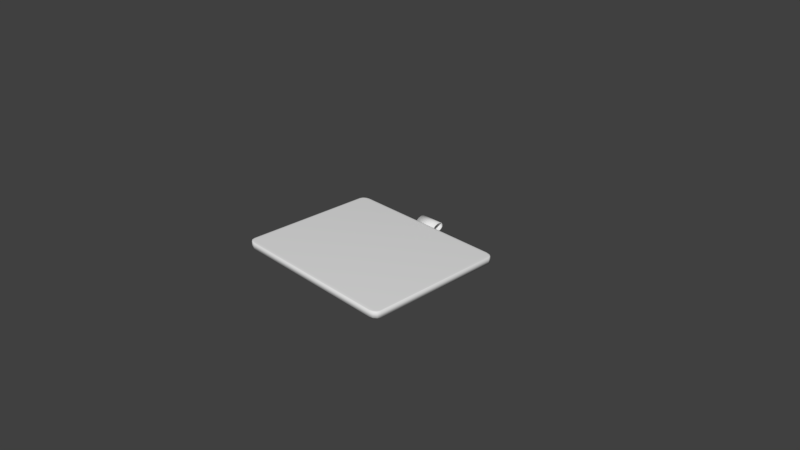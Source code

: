 # Source: Tablet.blend  (saved by Blender 2.78.0; exported with 4.5.12 LTS)
import bpy
from mathutils import Matrix  # noqa: F401  (used for matrix-valued properties, if any)

bpy.ops.wm.read_factory_settings(use_empty=True)
scene = bpy.context.scene
scene.name = 'Scene'

# ---- collections
col_collection_1 = bpy.data.collections.new('Collection 1'); scene.collection.children.link(col_collection_1)

# ---- materials (node trees are filled in below, after node groups)
mat_tabletmat = bpy.data.materials.new('TabletMat')
mat_tabletmat.alpha_threshold = 0.0
mat_tabletmat.use_transparent_shadow = False
mat_tabletmat.roughness = 0.5

# ---- material node trees

# ---- world
world_world = bpy.data.worlds.new('World'); scene.world = world_world
world_world.color = (0.05088, 0.05088, 0.05088)
world_world.use_sun_shadow = False
world_world.sun_shadow_jitter_overblur = 0.0
world_world.cycles.sampling_method = 'MANUAL'

# ---- cameras
cam_camera = bpy.data.cameras.new('Camera')
cam_camera.clip_end = 100.0
cam_camera.lens = 35.0
cam_camera.sensor_width = 32.0
cam_camera.sensor_height = 18.0
cam_camera.ortho_scale = 7.314
cam_camera.dof.focus_distance = 0.0
cam_camera.dof.aperture_fstop = 128.0

# ---- meshes
me_cube_004 = bpy.data.meshes.new('Cube.004')
me_cube_004.from_pydata([(-0.1622, 1.149, 0.02794), (0.1622, 1.149, 0.02794), (-0.1622, 1.147, -0.003456), (0.1622, 1.147, -0.003456), (-0.1622, 1.121, -0.03074), (0.1622, 1.121, -0.03074), (-0.1622, 1.082, -0.04594), (0.1622, 1.082, -0.04594), (-0.1622, 1.033, -0.04607), (0.1622, 1.033, -0.04607), (-0.1622, 0.9864, -0.03159), (0.1622, 0.9864, -0.03159), (-0.1622, 0.9625, -0.004766), (0.1622, 0.9625, -0.004766), (-0.1622, 0.9759, 0.02859), (0.1622, 0.9759, 0.02859), (-0.1622, 1.015, 0.05816), (0.1622, 1.015, 0.05816), (-0.1622, 1.06, 0.07441), (0.1622, 1.06, 0.07441), (-0.1622, 1.103, 0.07349), (0.1622, 1.103, 0.07349), (-0.1622, 1.136, 0.05672), (0.1622, 1.136, 0.05672), (-0.1622, 1.139, 0.0261), (0.1622, 1.139, 0.0261), (-0.1622, 1.137, -0.004118), (0.1622, 1.137, -0.004118), (-0.1622, 1.113, -0.02926), (0.1622, 1.113, -0.02926), (-0.1622, 1.081, -0.04202), (0.1622, 1.081, -0.04202), (-0.1622, 1.039, -0.04182), (0.1622, 1.039, -0.04182), (-0.1622, 0.9957, -0.02825), (0.1622, 0.9957, -0.02825), (-0.1622, 0.9731, -0.002918), (0.1622, 0.9731, -0.002918), (-0.1622, 0.9858, 0.0286), (0.1622, 0.9858, 0.0286), (-0.1622, 1.022, 0.05625), (0.1622, 1.022, 0.05625), (-0.1622, 1.061, 0.07039), (0.1622, 1.061, 0.07039), (-0.1622, 1.096, 0.06938), (0.1622, 1.096, 0.06938), (-0.1622, 1.127, 0.05383), (0.1622, 1.127, 0.05383), (-1.169, -0.9781, -0.04633), (-1.123, -1.031, -0.04219), (-1.234, -0.9408, -0.04219), (-1.147, -1.006, -0.04576), (-1.195, -0.9539, -0.04577), (-1.184, -0.9904, -0.04523), (-1.178, -1.019, -0.04219), (-1.126, -1.021, -0.04425), (-1.176, -1.007, -0.04417), (-1.219, -0.9408, -0.04426), (-1.219, -0.9858, -0.04219), (-1.205, -0.9839, -0.04417), (-1.123, -1.031, 0.04147), (-1.174, -0.9825, 0.04561), (-1.234, -0.9408, 0.04147), (-1.126, -1.022, 0.04353), (-1.178, -1.019, 0.04147), (-1.176, -1.007, 0.04345), (-1.197, -0.9554, 0.04504), (-1.15, -1.008, 0.04504), (-1.185, -0.9911, 0.04451), (-1.219, -0.9858, 0.04147), (-1.219, -0.9408, 0.04353), (-1.205, -0.9839, 0.04345), (-1.169, 0.9164, -0.04633), (-1.234, 0.8792, -0.04219), (-1.123, 0.9692, -0.04219), (-1.195, 0.8922, -0.04577), (-1.147, 0.9444, -0.04576), (-1.184, 0.9287, -0.04523), (-1.219, 0.9241, -0.04219), (-1.219, 0.8792, -0.04426), (-1.205, 0.9222, -0.04417), (-1.126, 0.9598, -0.04425), (-1.178, 0.9572, -0.04219), (-1.176, 0.9455, -0.04417), (-1.174, 0.9208, 0.04561), (-1.123, 0.9693, 0.04147), (-1.234, 0.8792, 0.04147), (-1.15, 0.9468, 0.04504), (-1.197, 0.8938, 0.04504), (-1.185, 0.9295, 0.04451), (-1.178, 0.9572, 0.04147), (-1.126, 0.9601, 0.04353), (-1.176, 0.9455, 0.04345), (-1.219, 0.8792, 0.04353), (-1.219, 0.9241, 0.04147), (-1.205, 0.9222, 0.04345), (1.169, -0.9781, -0.04633), (1.234, -0.9408, -0.04219), (1.123, -1.031, -0.04219), (1.195, -0.9539, -0.04577), (1.147, -1.006, -0.04576), (1.184, -0.9904, -0.04523), (1.219, -0.9858, -0.04219), (1.219, -0.9408, -0.04426), (1.205, -0.9839, -0.04417), (1.126, -1.021, -0.04425), (1.178, -1.019, -0.04219), (1.176, -1.007, -0.04417), (1.174, -0.9825, 0.04561), (1.123, -1.031, 0.04147), (1.234, -0.9408, 0.04147), (1.15, -1.008, 0.04504), (1.197, -0.9554, 0.04504), (1.185, -0.9911, 0.04451), (1.178, -1.019, 0.04147), (1.126, -1.022, 0.04353), (1.176, -1.007, 0.04345), (1.219, -0.9408, 0.04353), (1.219, -0.9858, 0.04147), (1.205, -0.9839, 0.04345), (1.169, 0.9164, -0.04633), (1.123, 0.9692, -0.04219), (1.234, 0.8792, -0.04219), (1.147, 0.9444, -0.04576), (1.195, 0.8922, -0.04577), (1.184, 0.9287, -0.04523), (1.178, 0.9572, -0.04219), (1.126, 0.9598, -0.04425), (1.176, 0.9455, -0.04417), (1.219, 0.8792, -0.04426), (1.219, 0.9241, -0.04219), (1.205, 0.9222, -0.04417), (1.174, 0.9208, 0.04561), (1.234, 0.8792, 0.04147), (1.123, 0.9693, 0.04147), (1.197, 0.8938, 0.04504), (1.15, 0.9468, 0.04504), (1.185, 0.9295, 0.04451), (1.219, 0.9241, 0.04147), (1.219, 0.8792, 0.04353), (1.205, 0.9222, 0.04345), (1.126, 0.9601, 0.04353), (1.178, 0.9572, 0.04147), (1.176, 0.9455, 0.04345)], [], [(0, 1, 3, 2), (2, 3, 5, 4), (4, 5, 7, 6), (6, 7, 9, 8), (8, 9, 11, 10), (10, 11, 13, 12), (12, 13, 15, 14), (14, 15, 17, 16), (16, 17, 19, 18), (18, 19, 21, 20), (20, 21, 23, 22), (22, 23, 1, 0), (24, 26, 27, 25), (26, 28, 29, 27), (28, 30, 31, 29), (30, 32, 33, 31), (32, 34, 35, 33), (34, 36, 37, 35), (36, 38, 39, 37), (38, 40, 41, 39), (40, 42, 43, 41), (42, 44, 45, 43), (44, 46, 47, 45), (46, 24, 25, 47), (0, 2, 26, 24), (3, 1, 25, 27), (2, 4, 28, 26), (5, 3, 27, 29), (4, 6, 30, 28), (7, 5, 29, 31), (6, 8, 32, 30), (9, 7, 31, 33), (8, 10, 34, 32), (11, 9, 33, 35), (10, 12, 36, 34), (13, 11, 35, 37), (12, 14, 38, 36), (15, 13, 37, 39), (14, 16, 40, 38), (17, 15, 39, 41), (16, 18, 42, 40), (19, 17, 41, 43), (18, 20, 44, 42), (21, 19, 43, 45), (20, 22, 46, 44), (23, 21, 45, 47), (22, 0, 24, 46), (1, 23, 47, 25), (98, 109, 60, 49), (122, 133, 110, 97), (132, 84, 61, 108), (50, 62, 86, 73), (74, 85, 134, 121), (48, 51, 53, 52), (51, 55, 56, 53), (49, 54, 56, 55), (54, 58, 59, 56), (50, 57, 59, 58), (57, 52, 53, 59), (53, 56, 59), (60, 63, 65, 64), (63, 67, 68, 65), (61, 66, 68, 67), (66, 70, 71, 68), (62, 69, 71, 70), (69, 64, 65, 71), (65, 68, 71), (72, 75, 77, 76), (75, 79, 80, 77), (73, 78, 80, 79), (78, 82, 83, 80), (74, 81, 83, 82), (81, 76, 77, 83), (77, 80, 83), (84, 87, 89, 88), (87, 91, 92, 89), (85, 90, 92, 91), (90, 94, 95, 92), (86, 93, 95, 94), (93, 88, 89, 95), (89, 92, 95), (96, 99, 101, 100), (99, 103, 104, 101), (97, 102, 104, 103), (102, 106, 107, 104), (98, 105, 107, 106), (105, 100, 101, 107), (101, 104, 107), (108, 111, 113, 112), (111, 115, 116, 113), (109, 114, 116, 115), (114, 118, 119, 116), (110, 117, 119, 118), (117, 112, 113, 119), (113, 116, 119), (120, 123, 125, 124), (123, 127, 128, 125), (121, 126, 128, 127), (126, 130, 131, 128), (122, 129, 131, 130), (129, 124, 125, 131), (125, 128, 131), (132, 135, 137, 136), (135, 139, 140, 137), (133, 138, 140, 139), (138, 142, 143, 140), (134, 141, 143, 142), (141, 136, 137, 143), (137, 140, 143), (72, 48, 52, 75), (75, 52, 57, 79), (79, 57, 50, 73), (49, 60, 64, 54), (54, 64, 69, 58), (58, 69, 62, 50), (61, 84, 88, 66), (66, 88, 93, 70), (70, 93, 86, 62), (85, 74, 82, 90), (90, 82, 78, 94), (94, 78, 73, 86), (120, 72, 76, 123), (123, 76, 81, 127), (127, 81, 74, 121), (84, 132, 136, 87), (87, 136, 141, 91), (91, 141, 134, 85), (133, 122, 130, 138), (138, 130, 126, 142), (142, 126, 121, 134), (96, 120, 124, 99), (99, 124, 129, 103), (103, 129, 122, 97), (132, 108, 112, 135), (135, 112, 117, 139), (139, 117, 110, 133), (109, 98, 106, 114), (114, 106, 102, 118), (118, 102, 97, 110), (48, 96, 100, 51), (51, 100, 105, 55), (55, 105, 98, 49), (108, 61, 67, 111), (111, 67, 63, 115), (115, 63, 60, 109), (72, 120, 96, 48)])
me_cube_004.polygons.foreach_set('use_smooth', [True] * 146)
_k = set([(0, 2), (0, 22), (1, 3), (1, 23), (2, 4), (3, 5), (4, 6), (5, 7), (6, 8), (7, 9), (8, 10), (9, 11), (10, 12), (11, 13), (12, 14), (13, 15), (14, 16), (15, 17), (16, 18), (17, 19), (18, 20), (19, 21), (20, 22), (21, 23), (24, 26), (24, 46), (25, 27), (25, 47), (26, 28), (27, 29), (28, 30), (29, 31), (30, 32), (31, 33), (32, 34), (33, 35), (34, 36), (35, 37), (36, 38), (37, 39), (38, 40), (39, 41), (40, 42), (41, 43), (42, 44), (43, 45), (44, 46), (45, 47)])
me_cube_004.attributes.new('sharp_edge', 'BOOLEAN', 'EDGE').data.foreach_set('value', [ (min(e.vertices), max(e.vertices)) in _k for e in me_cube_004.edges])
_uv = me_cube_004.uv_layers.new(name='UVMap')
_uv.uv.foreach_set('vector', [0.8118, 0.5701, 0.6322, 0.5701, 0.6322, 0.4313, 0.8118, 0.4313, 0.8118, 0.4313, 0.6322, 0.4313, 0.6322, 0.3296, 0.8118, 0.3296, 0.8118, 0.3296, 0.6322, 0.3296, 0.6322, 0.2914, 0.8118, 0.2914, 0.8118, 0.2914, 0.6322, 0.2914, 0.6322, 0.2529, 0.8118, 0.2529, 0.8118, 0.2529, 0.6322, 0.2529, 0.6322, 0.1509, 0.8118, 0.1509, 0.8118, 0.1509, 0.6322, 0.1509, 0.6322, 0.01204, 0.8118, 0.01204, 0.815, 0.9819, 0.6353, 0.9819, 0.6353, 0.8431, 0.815, 0.8431, 0.6348, 0.7322, 0.8167, 0.7322, 0.8167, 0.7568, 0.6348, 0.7568, 0.6348, 0.7568, 0.8167, 0.7568, 0.8167, 0.7834, 0.6348, 0.7834, 0.6348, 0.7834, 0.8167, 0.7834, 0.8167, 0.8065, 0.6348, 0.8065, 0.6348, 0.8065, 0.8167, 0.8065, 0.8167, 0.8236, 0.6348, 0.8236, 0.8118, 0.7089, 0.6322, 0.7089, 0.6322, 0.5701, 0.8118, 0.5701, 0.9157, 0.5031, 0.9168, 0.3572, 0.9743, 0.3575, 0.9754, 0.5031, 0.9168, 0.3572, 0.9207, 0.2621, 0.9719, 0.2629, 0.9743, 0.3575, 0.9207, 0.2621, 0.9238, 0.2344, 0.9701, 0.2362, 0.9719, 0.2629, 0.9238, 0.2344, 0.9262, 0.2097, 0.9697, 0.2112, 0.9701, 0.2362, 0.9262, 0.2097, 0.9287, 0.1334, 0.9725, 0.1349, 0.9697, 0.2112, 0.9287, 0.1334, 0.9323, 0.02887, 0.9761, 0.03038, 0.9725, 0.1349, 0.9151, 0.9758, 0.9187, 0.8713, 0.9625, 0.8728, 0.9588, 0.9773, 0.9187, 0.8713, 0.9214, 0.795, 0.9649, 0.7965, 0.9625, 0.8728, 0.9214, 0.795, 0.9211, 0.77, 0.9674, 0.7718, 0.9649, 0.7965, 0.9211, 0.77, 0.9193, 0.7433, 0.9704, 0.7441, 0.9674, 0.7718, 0.9193, 0.7433, 0.9168, 0.6487, 0.9743, 0.649, 0.9704, 0.7441, 0.9168, 0.6487, 0.9157, 0.5031, 0.9754, 0.5031, 0.9743, 0.649, 0.9133, 0.5031, 0.9145, 0.3519, 0.9168, 0.3572, 0.9157, 0.5031, 0.9767, 0.3521, 0.9778, 0.5031, 0.9754, 0.5031, 0.9743, 0.3575, 0.9145, 0.3519, 0.9193, 0.249, 0.9207, 0.2621, 0.9168, 0.3572, 0.9736, 0.25, 0.9767, 0.3521, 0.9743, 0.3575, 0.9719, 0.2629, 0.9193, 0.249, 0.9203, 0.2312, 0.9238, 0.2344, 0.9207, 0.2621, 0.9731, 0.2356, 0.9736, 0.25, 0.9719, 0.2629, 0.9701, 0.2362, 0.9203, 0.2312, 0.9233, 0.2216, 0.9262, 0.2097, 0.9238, 0.2344, 0.9719, 0.2232, 0.9731, 0.2356, 0.9701, 0.2362, 0.9697, 0.2112, 0.9233, 0.2216, 0.9265, 0.1393, 0.9287, 0.1334, 0.9262, 0.2097, 0.9742, 0.141, 0.9719, 0.2232, 0.9697, 0.2112, 0.9725, 0.1349, 0.9265, 0.1393, 0.9305, 0.02876, 0.9323, 0.02887, 0.9287, 0.1334, 0.9778, 0.03039, 0.9742, 0.141, 0.9725, 0.1349, 0.9761, 0.03038, 0.9133, 0.9758, 0.9169, 0.8652, 0.9187, 0.8713, 0.9151, 0.9758, 0.9646, 0.8669, 0.9606, 0.9774, 0.9588, 0.9773, 0.9625, 0.8728, 0.9169, 0.8652, 0.9192, 0.783, 0.9214, 0.795, 0.9187, 0.8713, 0.9678, 0.7846, 0.9646, 0.8669, 0.9625, 0.8728, 0.9649, 0.7965, 0.9192, 0.783, 0.9181, 0.7706, 0.9211, 0.77, 0.9214, 0.795, 0.9708, 0.775, 0.9678, 0.7846, 0.9649, 0.7965, 0.9674, 0.7718, 0.9181, 0.7706, 0.9176, 0.7562, 0.9193, 0.7433, 0.9211, 0.77, 0.9719, 0.7572, 0.9708, 0.775, 0.9674, 0.7718, 0.9704, 0.7441, 0.9176, 0.7562, 0.9145, 0.6541, 0.9168, 0.6487, 0.9193, 0.7433, 0.9766, 0.6543, 0.9719, 0.7572, 0.9704, 0.7441, 0.9743, 0.649, 0.9145, 0.6541, 0.9133, 0.5031, 0.9157, 0.5031, 0.9168, 0.6487, 0.9778, 0.5031, 0.9766, 0.6543, 0.9743, 0.649, 0.9754, 0.5031, 0.8869, 0.6392, 0.8574, 0.6392, 0.8574, 0.3448, 0.8869, 0.3448, 0.8869, 0.9562, 0.8574, 0.9562, 0.8574, 0.6618, 0.8869, 0.6618, 0.5934, 0.9746, 0.02402, 0.9746, 0.02402, 0.5132, 0.5934, 0.5132, 0.8869, 0.3222, 0.8574, 0.3222, 0.8574, 0.02786, 0.8869, 0.02786, 0.8278, 0.0203, 0.8574, 0.0203, 0.8574, 0.3147, 0.8278, 0.3147, 0.5948, 0.01854, 0.5894, 0.01174, 0.5985, 0.01556, 0.6012, 0.02441, 0.5894, 0.01174, 0.5844, 0.008025, 0.5965, 0.01149, 0.5985, 0.01556, 0.5837, 0.005724, 0.5971, 0.008657, 0.5965, 0.01149, 0.5844, 0.008025, 0.5971, 0.008657, 0.607, 0.01667, 0.6035, 0.01714, 0.5965, 0.01149, 0.6106, 0.02758, 0.607, 0.02758, 0.6035, 0.01714, 0.607, 0.01667, 0.607, 0.02758, 0.6012, 0.02441, 0.5985, 0.01556, 0.6035, 0.01714, 0.5985, 0.01556, 0.5965, 0.01149, 0.6035, 0.01714, 0.03647, 0.5015, 0.03569, 0.5037, 0.02361, 0.5072, 0.02304, 0.5044, 0.03569, 0.5037, 0.03001, 0.5069, 0.02144, 0.5111, 0.02361, 0.5072, 0.02402, 0.5132, 0.01846, 0.5198, 0.02144, 0.5111, 0.03001, 0.5069, 0.01846, 0.5198, 0.01316, 0.5233, 0.01665, 0.5129, 0.02144, 0.5111, 0.009563, 0.5233, 0.01316, 0.5124, 0.01665, 0.5129, 0.01316, 0.5233, 0.01316, 0.5124, 0.02304, 0.5044, 0.02361, 0.5072, 0.01665, 0.5129, 0.02361, 0.5072, 0.02144, 0.5111, 0.01665, 0.5129, 0.5948, 0.4783, 0.6012, 0.4724, 0.5985, 0.4813, 0.5894, 0.4851, 0.6012, 0.4724, 0.607, 0.4692, 0.6035, 0.4797, 0.5985, 0.4813, 0.6106, 0.4692, 0.607, 0.4801, 0.6035, 0.4797, 0.607, 0.4692, 0.607, 0.4801, 0.5971, 0.4882, 0.5965, 0.4853, 0.6035, 0.4797, 0.5837, 0.4911, 0.5844, 0.4888, 0.5965, 0.4853, 0.5971, 0.4882, 0.5844, 0.4888, 0.5894, 0.4851, 0.5985, 0.4813, 0.5965, 0.4853, 0.5985, 0.4813, 0.6035, 0.4797, 0.5965, 0.4853, 0.02402, 0.9746, 0.03001, 0.9809, 0.02144, 0.9767, 0.01846, 0.9681, 0.03001, 0.9809, 0.03569, 0.9841, 0.02361, 0.9806, 0.02144, 0.9767, 0.03647, 0.9864, 0.02304, 0.9834, 0.02361, 0.9806, 0.03569, 0.9841, 0.02304, 0.9834, 0.01316, 0.9754, 0.01665, 0.975, 0.02361, 0.9806, 0.009563, 0.9645, 0.01316, 0.9645, 0.01665, 0.975, 0.01316, 0.9754, 0.01316, 0.9645, 0.01846, 0.9681, 0.02144, 0.9767, 0.01665, 0.975, 0.02144, 0.9767, 0.02361, 0.9806, 0.01665, 0.975, 0.02744, 0.01854, 0.02104, 0.02441, 0.02376, 0.01556, 0.0328, 0.01174, 0.02104, 0.02441, 0.01525, 0.02758, 0.01875, 0.01714, 0.02376, 0.01556, 0.01165, 0.02758, 0.01525, 0.01667, 0.01875, 0.01714, 0.01525, 0.02758, 0.01525, 0.01667, 0.02514, 0.008657, 0.02571, 0.01149, 0.01875, 0.01714, 0.03858, 0.005724, 0.03788, 0.008025, 0.02571, 0.01149, 0.02514, 0.008657, 0.03788, 0.008025, 0.0328, 0.01174, 0.02376, 0.01556, 0.02571, 0.01149, 0.02376, 0.01556, 0.01875, 0.01714, 0.02571, 0.01149, 0.5934, 0.5132, 0.5875, 0.5069, 0.596, 0.5111, 0.599, 0.5198, 0.5875, 0.5069, 0.5818, 0.5037, 0.5939, 0.5072, 0.596, 0.5111, 0.581, 0.5015, 0.5944, 0.5044, 0.5939, 0.5072, 0.5818, 0.5037, 0.5944, 0.5044, 0.6043, 0.5124, 0.6008, 0.5129, 0.5939, 0.5072, 0.6079, 0.5233, 0.6043, 0.5233, 0.6008, 0.5129, 0.6043, 0.5124, 0.6043, 0.5233, 0.599, 0.5198, 0.596, 0.5111, 0.6008, 0.5129, 0.596, 0.5111, 0.5939, 0.5072, 0.6008, 0.5129, 0.02744, 0.4783, 0.0328, 0.4851, 0.02376, 0.4813, 0.02104, 0.4724, 0.0328, 0.4851, 0.03788, 0.4888, 0.02571, 0.4853, 0.02376, 0.4813, 0.03858, 0.4911, 0.02514, 0.4882, 0.02571, 0.4853, 0.03788, 0.4888, 0.02514, 0.4882, 0.01525, 0.4801, 0.01875, 0.4797, 0.02571, 0.4853, 0.01165, 0.4692, 0.01525, 0.4692, 0.01875, 0.4797, 0.01525, 0.4801, 0.01525, 0.4692, 0.02104, 0.4724, 0.02376, 0.4813, 0.01875, 0.4797, 0.02376, 0.4813, 0.02571, 0.4853, 0.01875, 0.4797, 0.5934, 0.9746, 0.599, 0.9681, 0.596, 0.9767, 0.5875, 0.9809, 0.599, 0.9681, 0.6043, 0.9645, 0.6008, 0.975, 0.596, 0.9767, 0.6079, 0.9645, 0.6043, 0.9754, 0.6008, 0.975, 0.6043, 0.9645, 0.6043, 0.9754, 0.5944, 0.9834, 0.5939, 0.9806, 0.6008, 0.975, 0.581, 0.9864, 0.5818, 0.9841, 0.5939, 0.9806, 0.5944, 0.9834, 0.5818, 0.9841, 0.5875, 0.9809, 0.596, 0.9767, 0.5939, 0.9806, 0.596, 0.9767, 0.6008, 0.975, 0.5939, 0.9806, 0.5948, 0.4783, 0.5948, 0.01854, 0.6012, 0.02441, 0.6012, 0.4724, 0.6012, 0.4724, 0.6012, 0.02441, 0.607, 0.02758, 0.607, 0.4692, 0.607, 0.4692, 0.607, 0.02758, 0.6106, 0.02758, 0.6106, 0.4692, 0.8869, 0.3448, 0.8574, 0.3448, 0.8574, 0.3373, 0.8869, 0.3373, 0.8869, 0.3373, 0.8574, 0.3373, 0.8574, 0.3298, 0.8869, 0.3298, 0.8869, 0.3298, 0.8574, 0.3298, 0.8574, 0.3222, 0.8869, 0.3222, 0.02402, 0.5132, 0.02402, 0.9746, 0.01846, 0.9681, 0.01846, 0.5198, 0.01846, 0.5198, 0.01846, 0.9681, 0.01316, 0.9645, 0.01316, 0.5233, 0.01316, 0.5233, 0.01316, 0.9645, 0.009563, 0.9645, 0.009563, 0.5233, 0.8574, 0.0203, 0.8278, 0.0203, 0.8278, 0.01278, 0.8574, 0.01278, 0.8574, 0.01278, 0.8869, 0.01278, 0.8869, 0.02034, 0.8574, 0.02034, 0.8574, 0.02034, 0.8869, 0.02034, 0.8869, 0.02786, 0.8574, 0.02786, 0.02744, 0.4783, 0.5948, 0.4783, 0.5894, 0.4851, 0.0328, 0.4851, 0.0328, 0.4851, 0.5894, 0.4851, 0.5844, 0.4888, 0.03788, 0.4888, 0.03788, 0.4888, 0.5844, 0.4888, 0.5837, 0.4911, 0.03858, 0.4911, 0.02402, 0.9746, 0.5934, 0.9746, 0.5875, 0.9809, 0.03001, 0.9809, 0.03001, 0.9809, 0.5875, 0.9809, 0.5818, 0.9841, 0.03569, 0.9841, 0.03569, 0.9841, 0.5818, 0.9841, 0.581, 0.9864, 0.03647, 0.9864, 0.8574, 0.9562, 0.8869, 0.9562, 0.8869, 0.9637, 0.8574, 0.9637, 0.8574, 0.9637, 0.8869, 0.9637, 0.8869, 0.9713, 0.8574, 0.9713, 0.8574, 0.3222, 0.8278, 0.3222, 0.8278, 0.3147, 0.8574, 0.3147, 0.02744, 0.01854, 0.02744, 0.4783, 0.02104, 0.4724, 0.02104, 0.02441, 0.02104, 0.02441, 0.02104, 0.4724, 0.01525, 0.4692, 0.01525, 0.02758, 0.01525, 0.02758, 0.01525, 0.4692, 0.01165, 0.4692, 0.01165, 0.02758, 0.5934, 0.9746, 0.5934, 0.5132, 0.599, 0.5198, 0.599, 0.9681, 0.599, 0.9681, 0.599, 0.5198, 0.6043, 0.5233, 0.6043, 0.9645, 0.6043, 0.9645, 0.6043, 0.5233, 0.6079, 0.5233, 0.6079, 0.9645, 0.8574, 0.6392, 0.8869, 0.6392, 0.8869, 0.6468, 0.8574, 0.6468, 0.8574, 0.6468, 0.8869, 0.6468, 0.8869, 0.6543, 0.8574, 0.6543, 0.8574, 0.6543, 0.8869, 0.6543, 0.8869, 0.6618, 0.8574, 0.6618, 0.5948, 0.01854, 0.02744, 0.01854, 0.0328, 0.01174, 0.5894, 0.01174, 0.5894, 0.01174, 0.0328, 0.01174, 0.03788, 0.008025, 0.5844, 0.008025, 0.5844, 0.008025, 0.03788, 0.008025, 0.03858, 0.005724, 0.5837, 0.005724, 0.5934, 0.5132, 0.02402, 0.5132, 0.03001, 0.5069, 0.5875, 0.5069, 0.5875, 0.5069, 0.03001, 0.5069, 0.03569, 0.5037, 0.5818, 0.5037, 0.5818, 0.5037, 0.03569, 0.5037, 0.03647, 0.5015, 0.581, 0.5015, 0.5948, 0.4783, 0.02744, 0.4783, 0.02744, 0.01854, 0.5948, 0.01854])
me_cube_004.materials.append(mat_tabletmat)
me_cube_004.use_remesh_preserve_volume = False
me_cube_004.use_remesh_preserve_attributes = False
me_cube_004.use_mirror_vertex_groups = False
me_cube_004.update()
me_cube_004.normals_split_custom_set([tuple(v) for v in zip(*[iter([-0.6566, 0.7429, 0.1303, 0.6566, 0.7429, 0.1303, 0.638, 0.704, -0.3121, -0.638, 0.7039, -0.3122, -0.638, 0.7039, -0.3122, 0.638, 0.704, -0.3121, 0.6614, 0.4158, -0.6243, -0.6614, 0.4158, -0.6243, -0.6614, 0.4158, -0.6243, 0.6614, 0.4158, -0.6243, 0.6683, 0.1375, -0.731, -0.6683, 0.1375, -0.731, -0.6683, 0.1375, -0.731, 0.6683, 0.1375, -0.731, 0.6748, -0.1089, -0.73, -0.6748, -0.109, -0.7299, -0.6748, -0.109, -0.7299, 0.6748, -0.1089, -0.73, 0.6514, -0.4101, -0.6384, -0.6514, -0.41, -0.6385, -0.6514, -0.41, -0.6385, 0.6514, -0.4101, -0.6384, 0.6056, -0.7838, -0.1374, -0.6056, -0.7839, -0.1372, -0.6056, -0.7839, -0.1372, 0.6056, -0.7838, -0.1374, 0.6514, -0.6026, 0.461, -0.6514, -0.6027, 0.4609, -0.6514, -0.6027, 0.4609, 0.6514, -0.6026, 0.461, 0.6748, -0.3506, 0.6494, -0.6748, -0.3506, 0.6494, -0.6748, -0.3506, 0.6494, 0.6748, -0.3506, 0.6494, 0.6683, -0.1194, 0.7342, -0.6683, -0.1194, 0.7342, -0.6683, -0.1194, 0.7342, 0.6683, -0.1194, 0.7342, 0.6614, 0.1787, 0.7285, -0.6614, 0.1787, 0.7285, -0.6614, 0.1787, 0.7285, 0.6614, 0.1787, 0.7285, 0.638, 0.5558, 0.5329, -0.638, 0.5557, 0.533, -0.638, 0.5557, 0.533, 0.638, 0.5558, 0.5329, 0.6566, 0.7429, 0.1303, -0.6566, 0.7429, 0.1303, -0.7645, -0.6349, -0.1115, -0.7921, -0.5593, 0.2445, 0.7921, -0.5592, 0.2447, 0.7645, -0.6349, -0.1114, -0.7921, -0.5593, 0.2445, -0.7592, -0.3642, 0.5394, 0.7592, -0.3642, 0.5395, 0.7921, -0.5592, 0.2447, -0.7592, -0.3642, 0.5394, -0.7523, -0.1218, 0.6475, 0.7523, -0.1218, 0.6475, 0.7592, -0.3642, 0.5395, -0.7523, -0.1218, 0.6475, -0.7418, 0.1019, 0.6628, 0.7418, 0.1019, 0.6628, 0.7523, -0.1218, 0.6475, -0.7418, 0.1019, 0.6628, -0.7724, 0.3432, 0.5344, 0.7724, 0.3432, 0.5344, 0.7418, 0.1019, 0.6628, -0.7724, 0.3432, 0.5344, -0.8471, 0.5234, 0.09181, 0.8471, 0.5234, 0.09173, 0.7724, 0.3432, 0.5344, -0.8471, 0.5234, 0.09181, -0.7724, 0.5043, -0.386, 0.7724, 0.5045, -0.3858, 0.8471, 0.5234, 0.09173, -0.7724, 0.5043, -0.386, -0.7418, 0.3214, -0.5885, 0.7418, 0.3214, -0.5885, 0.7724, 0.5045, -0.3858, -0.7418, 0.3214, -0.5885, -0.7523, 0.1057, -0.6503, 0.7523, 0.1058, -0.6503, 0.7418, 0.3214, -0.5885, -0.7523, 0.1057, -0.6503, -0.7592, -0.1593, -0.6311, 0.7592, -0.1591, -0.6311, 0.7523, 0.1058, -0.6503, -0.7592, -0.1593, -0.6311, -0.7921, -0.4428, -0.4201, 0.7921, -0.4427, -0.4202, 0.7592, -0.1591, -0.6311, -0.7921, -0.4428, -0.4201, -0.7645, -0.6349, -0.1115, 0.7645, -0.6349, -0.1114, 0.7921, -0.4427, -0.4202, -1.0, 0.0, 0.0, -1.0, 0.0, 0.0, -1.0, 0.0, 0.0, -1.0, 0.0, 0.0, 1.0, 0.0, 0.0, 1.0, 0.0, 0.0, 1.0, 0.0, 0.0, 1.0, 0.0, 0.0, -1.0, 0.0, 0.0, -1.0, 2.984e-07, 0.0, -1.0, 1.054e-06, 0.0, -1.0, 0.0, 0.0, 1.0, 0.0, 0.0, 1.0, 0.0, 0.0, 1.0, 0.0, 0.0, 1.0, 0.0, 0.0, -1.0, 2.984e-07, 0.0, -1.0, 7.717e-07, 0.0, -1.0, 7.158e-07, 0.0, -1.0, 1.054e-06, 0.0, 1.0, -4.773e-08, 0.0, 1.0, 0.0, 0.0, 1.0, 0.0, 0.0, 1.0, -5.161e-08, 0.0, -1.0, 7.717e-07, 0.0, -1.0, 4.248e-09, 0.0, -1.0, 1.469e-08, 0.0, -1.0, 7.158e-07, 0.0, 1.0, 6.331e-07, 0.0, 1.0, -4.773e-08, 0.0, 1.0, -5.161e-08, 0.0, 1.0, 1.461e-07, 0.0, -1.0, 4.248e-09, 0.0, -1.0, 0.0, 0.0, -1.0, 0.0, 0.0, -1.0, 1.469e-08, 0.0, 1.0, -8.914e-07, 0.0, 1.0, 6.331e-07, 0.0, 1.0, 1.461e-07, 0.0, 1.0, 9.304e-08, 0.0, -1.0, 0.0, 0.0, -1.0, 0.0, 0.0, -1.0, 0.0, 0.0, -1.0, 0.0, 0.0, 1.0, -6.712e-13, 0.0, 1.0, -8.914e-07, 0.0, 1.0, 9.304e-08, 0.0, 1.0, 3.1e-12, 0.0, -1.0, 0.0, 0.0, -1.0, 0.0, 0.0, -1.0, 0.0, 0.0, -1.0, 0.0, 0.0, 1.0, 1.51e-06, 0.0, 1.0, -6.712e-13, 0.0, 1.0, 3.1e-12, 0.0, 1.0, 1.597e-06, 0.0, -1.0, 0.0, 0.0, -1.0, 0.0, 0.0, -1.0, 0.0, 0.0, -1.0, 0.0, 0.0, 1.0, 1.309e-06, 0.0, 1.0, 1.51e-06, 0.0, 1.0, 1.597e-06, 0.0, 1.0, 4.391e-07, 0.0, -1.0, 0.0, 0.0, -1.0, 1.905e-07, 0.0, -1.0, 1.764e-07, 0.0, -1.0, 0.0, 0.0, 1.0, 1.429e-07, 0.0, 1.0, 1.309e-06, 0.0, 1.0, 4.391e-07, 0.0, 1.0, 1.323e-07, 0.0, -1.0, 1.905e-07, 0.0, -1.0, 7.461e-08, 0.0, -1.0, 2.636e-07, 0.0, -1.0, 1.764e-07, 0.0, 1.0, 7.965e-07, 0.0, 1.0, 1.429e-07, 0.0, 1.0, 1.323e-07, 0.0, 1.0, 4.567e-07, 0.0, -1.0, 7.461e-08, 0.0, -1.0, 0.0, 0.0, -1.0, 0.0, 0.0, -1.0, 2.636e-07, 0.0, 1.0, 2.822e-07, 0.0, 1.0, 7.965e-07, 0.0, 1.0, 4.567e-07, 0.0, 1.0, 5.809e-07, 0.0, -1.0, 0.0, 0.0, -1.0, 0.0, 0.0, -1.0, 0.0, 0.0, -1.0, 0.0, 0.0, 1.0, 0.0, 0.0, 1.0, 2.822e-07, 0.0, 1.0, 5.809e-07, 0.0, 1.0, 0.0, 0.0, 0.08217, -0.7878, -0.6105, 0.08191, -0.7895, 0.6082, -0.08191, -0.7895, 0.6082, -0.08217, -0.7878, -0.6105, 0.7705, 0.1228, -0.6255, 0.7705, 0.1228, 0.6255, 0.7705, -0.1228, 0.6255, 0.7705, -0.1228, -0.6255, 0.03241, 0.02952, 0.999, -0.03241, 0.02952, 0.999, -0.03241, -0.02952, 0.999, 0.03241, -0.02952, 0.999, -0.7705, -0.1228, -0.6255, -0.7705, -0.1228, 0.6255, -0.7705, 0.1228, 0.6255, -0.7705, 0.1228, -0.6255, -0.08217, 0.7878, -0.6105, -0.08191, 0.7895, 0.6082, 0.08191, 0.7895, 0.6082, 0.08217, 0.7878, -0.6105, -0.02234, -0.02108, -0.9995, -0.02625, -0.0777, -0.9966, -0.06233, -0.0709, -0.9955, -0.0489, -0.01484, -0.9987, -0.02625, -0.0777, -0.9966, -0.01911, -0.1539, -0.9879, -0.07331, -0.1443, -0.9868, -0.06233, -0.0709, -0.9955, -0.08217, -0.7878, -0.6105, -0.3451, -0.7258, -0.5951, -0.07331, -0.1443, -0.9868, -0.01911, -0.1539, -0.9879, -0.3451, -0.7258, -0.5951, -0.662, -0.4499, -0.5995, -0.1024, -0.08004, -0.9915, -0.07331, -0.1443, -0.9868, -0.7705, -0.1228, -0.6255, -0.1042, -0.01738, -0.9944, -0.1024, -0.08004, -0.9915, -0.662, -0.4499, -0.5995, -0.1042, -0.01738, -0.9944, -0.0489, -0.01484, -0.9987, -0.06233, -0.0709, -0.9955, -0.1024, -0.08004, -0.9915, -0.06233, -0.0709, -0.9955, -0.07331, -0.1443, -0.9868, -0.1024, -0.08004, -0.9915, -0.08191, -0.7895, 0.6082, -0.01973, -0.1636, 0.9863, -0.081, -0.1604, 0.9837, -0.3453, -0.7263, 0.5943, -0.01973, -0.1636, 0.9863, -0.03647, -0.09962, 0.9944, -0.07787, -0.08717, 0.9931, -0.081, -0.1604, 0.9837, -0.03241, -0.02952, 0.999, -0.05552, -0.01705, 0.9983, -0.07787, -0.08717, 0.9931, -0.03647, -0.09962, 0.9944, -0.05552, -0.01705, 0.9983, -0.107, -0.01739, 0.9941, -0.1063, -0.08194, 0.991, -0.07787, -0.08717, 0.9931, -0.7705, -0.1228, 0.6255, -0.662, -0.4499, 0.5995, -0.1063, -0.08194, 0.991, -0.107, -0.01739, 0.9941, -0.662, -0.4499, 0.5995, -0.3453, -0.7263, 0.5943, -0.081, -0.1604, 0.9837, -0.1063, -0.08194, 0.991, -0.081, -0.1604, 0.9837, -0.07787, -0.08717, 0.9931, -0.1063, -0.08194, 0.991, -0.02234, 0.02108, -0.9995, -0.0489, 0.01484, -0.9987, -0.06233, 0.0709, -0.9955, -0.02625, 0.0777, -0.9966, -0.0489, 0.01484, -0.9987, -0.1042, 0.01738, -0.9944, -0.1024, 0.08004, -0.9915, -0.06233, 0.0709, -0.9955, -0.7705, 0.1228, -0.6255, -0.662, 0.4499, -0.5995, -0.1024, 0.08004, -0.9915, -0.1042, 0.01738, -0.9944, -0.662, 0.4499, -0.5995, -0.3451, 0.7258, -0.5951, -0.07331, 0.1443, -0.9868, -0.1024, 0.08004, -0.9915, -0.08217, 0.7878, -0.6105, -0.01911, 0.1539, -0.9879, -0.07331, 0.1443, -0.9868, -0.3451, 0.7258, -0.5951, -0.01911, 0.1539, -0.9879, -0.02625, 0.0777, -0.9966, -0.06233, 0.0709, -0.9955, -0.07331, 0.1443, -0.9868, -0.06233, 0.0709, -0.9955, -0.1024, 0.08004, -0.9915, -0.07331, 0.1443, -0.9868, -0.03241, 0.02952, 0.999, -0.03647, 0.09962, 0.9944, -0.07787, 0.08717, 0.9931, -0.05552, 0.01705, 0.9983, -0.03647, 0.09962, 0.9944, -0.01973, 0.1636, 0.9863, -0.081, 0.1604, 0.9837, -0.07787, 0.08717, 0.9931, -0.08191, 0.7895, 0.6082, -0.3453, 0.7263, 0.5943, -0.081, 0.1604, 0.9837, -0.01973, 0.1636, 0.9863, -0.3453, 0.7263, 0.5943, -0.662, 0.4499, 0.5995, -0.1063, 0.08194, 0.991, -0.081, 0.1604, 0.9837, -0.7705, 0.1228, 0.6255, -0.107, 0.01739, 0.9941, -0.1063, 0.08194, 0.991, -0.662, 0.4499, 0.5995, -0.107, 0.01739, 0.9941, -0.05552, 0.01705, 0.9983, -0.07787, 0.08717, 0.9931, -0.1063, 0.08194, 0.991, -0.07787, 0.08717, 0.9931, -0.081, 0.1604, 0.9837, -0.1063, 0.08194, 0.991, 0.02234, -0.02108, -0.9995, 0.0489, -0.01484, -0.9987, 0.06233, -0.0709, -0.9955, 0.02625, -0.0777, -0.9966, 0.0489, -0.01484, -0.9987, 0.1042, -0.01738, -0.9944, 0.1024, -0.08004, -0.9915, 0.06233, -0.0709, -0.9955, 0.7705, -0.1228, -0.6255, 0.662, -0.4499, -0.5995, 0.1024, -0.08004, -0.9915, 0.1042, -0.01738, -0.9944, 0.662, -0.4499, -0.5995, 0.3451, -0.7258, -0.5951, 0.07331, -0.1443, -0.9868, 0.1024, -0.08004, -0.9915, 0.08217, -0.7878, -0.6105, 0.01911, -0.1539, -0.9879, 0.07331, -0.1443, -0.9868, 0.3451, -0.7258, -0.5951, 0.01911, -0.1539, -0.9879, 0.02625, -0.0777, -0.9966, 0.06233, -0.0709, -0.9955, 0.07331, -0.1443, -0.9868, 0.06233, -0.0709, -0.9955, 0.1024, -0.08004, -0.9915, 0.07331, -0.1443, -0.9868, 0.03241, -0.02952, 0.999, 0.03647, -0.09962, 0.9944, 0.07787, -0.08717, 0.9931, 0.05552, -0.01705, 0.9983, 0.03647, -0.09962, 0.9944, 0.01973, -0.1636, 0.9863, 0.081, -0.1604, 0.9837, 0.07787, -0.08717, 0.9931, 0.08191, -0.7895, 0.6082, 0.3453, -0.7263, 0.5943, 0.081, -0.1604, 0.9837, 0.01973, -0.1636, 0.9863, 0.3453, -0.7263, 0.5943, 0.662, -0.4499, 0.5995, 0.1063, -0.08194, 0.991, 0.081, -0.1604, 0.9837, 0.7705, -0.1228, 0.6255, 0.107, -0.01739, 0.9941, 0.1063, -0.08194, 0.991, 0.662, -0.4499, 0.5995, 0.107, -0.01739, 0.9941, 0.05552, -0.01705, 0.9983, 0.07787, -0.08717, 0.9931, 0.1063, -0.08194, 0.991, 0.07787, -0.08717, 0.9931, 0.081, -0.1604, 0.9837, 0.1063, -0.08194, 0.991, 0.02234, 0.02108, -0.9995, 0.02625, 0.0777, -0.9966, 0.06233, 0.0709, -0.9955, 0.0489, 0.01484, -0.9987, 0.02625, 0.0777, -0.9966, 0.01911, 0.1539, -0.9879, 0.07331, 0.1443, -0.9868, 0.06233, 0.0709, -0.9955, 0.08217, 0.7878, -0.6105, 0.3451, 0.7258, -0.5951, 0.07331, 0.1443, -0.9868, 0.01911, 0.1539, -0.9879, 0.3451, 0.7258, -0.5951, 0.662, 0.4499, -0.5995, 0.1024, 0.08004, -0.9915, 0.07331, 0.1443, -0.9868, 0.7705, 0.1228, -0.6255, 0.1042, 0.01738, -0.9944, 0.1024, 0.08004, -0.9915, 0.662, 0.4499, -0.5995, 0.1042, 0.01738, -0.9944, 0.0489, 0.01484, -0.9987, 0.06233, 0.0709, -0.9955, 0.1024, 0.08004, -0.9915, 0.06233, 0.0709, -0.9955, 0.07331, 0.1443, -0.9868, 0.1024, 0.08004, -0.9915, 0.03241, 0.02952, 0.999, 0.05552, 0.01705, 0.9983, 0.07787, 0.08717, 0.9931, 0.03647, 0.09962, 0.9944, 0.05552, 0.01705, 0.9983, 0.107, 0.01739, 0.9941, 0.1063, 0.08194, 0.991, 0.07787, 0.08717, 0.9931, 0.7705, 0.1228, 0.6255, 0.662, 0.4499, 0.5995, 0.1063, 0.08194, 0.991, 0.107, 0.01739, 0.9941, 0.662, 0.4499, 0.5995, 0.3453, 0.7263, 0.5943, 0.081, 0.1604, 0.9837, 0.1063, 0.08194, 0.991, 0.08191, 0.7895, 0.6082, 0.01973, 0.1636, 0.9863, 0.081, 0.1604, 0.9837, 0.3453, 0.7263, 0.5943, 0.01973, 0.1636, 0.9863, 0.03647, 0.09962, 0.9944, 0.07787, 0.08717, 0.9931, 0.081, 0.1604, 0.9837, 0.07787, 0.08717, 0.9931, 0.1063, 0.08194, 0.991, 0.081, 0.1604, 0.9837, -0.02234, 0.02108, -0.9995, -0.02234, -0.02108, -0.9995, -0.0489, -0.01484, -0.9987, -0.0489, 0.01484, -0.9987, -0.0489, 0.01484, -0.9987, -0.0489, -0.01484, -0.9987, -0.1042, -0.01738, -0.9944, -0.1042, 0.01738, -0.9944, -0.1042, 0.01738, -0.9944, -0.1042, -0.01738, -0.9944, -0.7705, -0.1228, -0.6255, -0.7705, 0.1228, -0.6255, -0.08217, -0.7878, -0.6105, -0.08191, -0.7895, 0.6082, -0.3453, -0.7263, 0.5943, -0.3451, -0.7258, -0.5951, -0.3451, -0.7258, -0.5951, -0.3453, -0.7263, 0.5943, -0.662, -0.4499, 0.5995, -0.662, -0.4499, -0.5995, -0.662, -0.4499, -0.5995, -0.662, -0.4499, 0.5995, -0.7705, -0.1228, 0.6255, -0.7705, -0.1228, -0.6255, -0.03241, -0.02952, 0.999, -0.03241, 0.02952, 0.999, -0.05552, 0.01705, 0.9983, -0.05552, -0.01705, 0.9983, -0.05552, -0.01705, 0.9983, -0.05552, 0.01705, 0.9983, -0.107, 0.01739, 0.9941, -0.107, -0.01739, 0.9941, -0.107, -0.01739, 0.9941, -0.107, 0.01739, 0.9941, -0.7705, 0.1228, 0.6255, -0.7705, -0.1228, 0.6255, -0.08191, 0.7895, 0.6082, -0.08217, 0.7878, -0.6105, -0.3451, 0.7258, -0.5951, -0.3453, 0.7263, 0.5943, -0.3453, 0.7263, 0.5943, -0.3451, 0.7258, -0.5951, -0.662, 0.4499, -0.5995, -0.662, 0.4499, 0.5995, -0.662, 0.4499, 0.5995, -0.662, 0.4499, -0.5995, -0.7705, 0.1228, -0.6255, -0.7705, 0.1228, 0.6255, 0.02234, 0.02108, -0.9995, -0.02234, 0.02108, -0.9995, -0.02625, 0.0777, -0.9966, 0.02625, 0.0777, -0.9966, 0.02625, 0.0777, -0.9966, -0.02625, 0.0777, -0.9966, -0.01911, 0.1539, -0.9879, 0.01911, 0.1539, -0.9879, 0.01911, 0.1539, -0.9879, -0.01911, 0.1539, -0.9879, -0.08217, 0.7878, -0.6105, 0.08217, 0.7878, -0.6105, -0.03241, 0.02952, 0.999, 0.03241, 0.02952, 0.999, 0.03647, 0.09962, 0.9944, -0.03647, 0.09962, 0.9944, -0.03647, 0.09962, 0.9944, 0.03647, 0.09962, 0.9944, 0.01973, 0.1636, 0.9863, -0.01973, 0.1636, 0.9863, -0.01973, 0.1636, 0.9863, 0.01973, 0.1636, 0.9863, 0.08191, 0.7895, 0.6082, -0.08191, 0.7895, 0.6082, 0.7705, 0.1228, 0.6255, 0.7705, 0.1228, -0.6255, 0.662, 0.4499, -0.5995, 0.662, 0.4499, 0.5995, 0.662, 0.4499, 0.5995, 0.662, 0.4499, -0.5995, 0.3451, 0.7258, -0.5951, 0.3453, 0.7263, 0.5943, 0.3453, 0.7263, 0.5943, 0.3451, 0.7258, -0.5951, 0.08217, 0.7878, -0.6105, 0.08191, 0.7895, 0.6082, 0.02234, -0.02108, -0.9995, 0.02234, 0.02108, -0.9995, 0.0489, 0.01484, -0.9987, 0.0489, -0.01484, -0.9987, 0.0489, -0.01484, -0.9987, 0.0489, 0.01484, -0.9987, 0.1042, 0.01738, -0.9944, 0.1042, -0.01738, -0.9944, 0.1042, -0.01738, -0.9944, 0.1042, 0.01738, -0.9944, 0.7705, 0.1228, -0.6255, 0.7705, -0.1228, -0.6255, 0.03241, 0.02952, 0.999, 0.03241, -0.02952, 0.999, 0.05552, -0.01705, 0.9983, 0.05552, 0.01705, 0.9983, 0.05552, 0.01705, 0.9983, 0.05552, -0.01705, 0.9983, 0.107, -0.01739, 0.9941, 0.107, 0.01739, 0.9941, 0.107, 0.01739, 0.9941, 0.107, -0.01739, 0.9941, 0.7705, -0.1228, 0.6255, 0.7705, 0.1228, 0.6255, 0.08191, -0.7895, 0.6082, 0.08217, -0.7878, -0.6105, 0.3451, -0.7258, -0.5951, 0.3453, -0.7263, 0.5943, 0.3453, -0.7263, 0.5943, 0.3451, -0.7258, -0.5951, 0.662, -0.4499, -0.5995, 0.662, -0.4499, 0.5995, 0.662, -0.4499, 0.5995, 0.662, -0.4499, -0.5995, 0.7705, -0.1228, -0.6255, 0.7705, -0.1228, 0.6255, -0.02234, -0.02108, -0.9995, 0.02234, -0.02108, -0.9995, 0.02625, -0.0777, -0.9966, -0.02625, -0.0777, -0.9966, -0.02625, -0.0777, -0.9966, 0.02625, -0.0777, -0.9966, 0.01911, -0.1539, -0.9879, -0.01911, -0.1539, -0.9879, -0.01911, -0.1539, -0.9879, 0.01911, -0.1539, -0.9879, 0.08217, -0.7878, -0.6105, -0.08217, -0.7878, -0.6105, 0.03241, -0.02952, 0.999, -0.03241, -0.02952, 0.999, -0.03647, -0.09962, 0.9944, 0.03647, -0.09962, 0.9944, 0.03647, -0.09962, 0.9944, -0.03647, -0.09962, 0.9944, -0.01973, -0.1636, 0.9863, 0.01973, -0.1636, 0.9863, 0.01973, -0.1636, 0.9863, -0.01973, -0.1636, 0.9863, -0.08191, -0.7895, 0.6082, 0.08191, -0.7895, 0.6082, -0.02234, 0.02108, -0.9995, 0.02234, 0.02108, -0.9995, 0.02234, -0.02108, -0.9995, -0.02234, -0.02108, -0.9995])] * 3)])

# ---- objects
ob_tablet = bpy.data.objects.new('tablet', me_cube_004)
ob_camera = bpy.data.objects.new('Camera', cam_camera)

# ---- transforms, parenting, visibility, modifiers, constraints
ob_tablet.location = (6.836e-10, 0.03082, 0.04697)
ob_tablet.rotation_euler = (-1.629e-07, 0.0, 0.0)
ob_tablet.color = (0.8, 0.8, 0.8, 1.0)
ob_tablet.lineart.crease_threshold = 0.0
ob_camera.location = (7.481, -6.508, 5.344)
ob_camera.rotation_euler = (1.109, 0.0, 0.8149)
ob_camera.lock_rotations_4d = False
ob_camera.empty_display_type = 'ARROWS'
ob_camera.color = (0.0, 0.0, 0.0, 0.0)
ob_camera.display_type = 'WIRE'
ob_camera.lineart.crease_threshold = 0.0

# ---- collection membership
col_collection_1.objects.link(ob_tablet)
col_collection_1.objects.link(ob_camera)

# ---- scene / render settings (as saved in the file)
scene.camera = ob_camera
scene.frame_start = 1; scene.frame_end = 250; scene.frame_set(1)
scene.render.engine = 'BLENDER_EEVEE_NEXT'
scene.render.resolution_percentage = 50
scene.render.dither_intensity = 0.0
scene.cycles.use_denoising = False
scene.cycles.samples = 128
scene.cycles.sampling_pattern = 'TABULATED_SOBOL'
scene.cycles.light_sampling_threshold = 0.0
scene.cycles.use_adaptive_sampling = False
scene.cycles.use_light_tree = False
scene.cycles.blur_glossy = 0.0
scene.cycles.sample_clamp_indirect = 0.0
scene.view_settings.view_transform = 'Standard'
bpy.context.view_layer.update()

# ---- added for rendering (the .blend has no usable light): sun
light_auto_sun = bpy.data.lights.new('AutoSun', 'SUN')
light_auto_sun.energy = 3.0
light_auto_sun.angle = 0.0523599
ob_auto_sun = bpy.data.objects.new('AutoSun', light_auto_sun)
scene.collection.objects.link(ob_auto_sun)
ob_auto_sun.rotation_euler = (0.872665, 0.174533, 0.523599)
bpy.context.view_layer.update()
